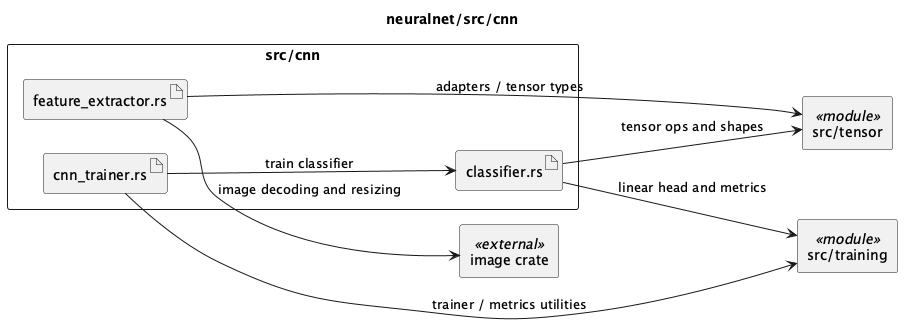

The diagram above was rendered by PlantUML. Its source (embedded in the PNG):
@startuml
left to right direction
skinparam packageStyle rectangle
skinparam shadowing false
skinparam monochrome true
skinparam componentStyle rectangle

title neuralnet/src/cnn

package "src/cnn" {
  artifact "classifier.rs" as classifier
  artifact "feature_extractor.rs" as extractor
  artifact "cnn_trainer.rs" as trainer
}

component "src/tensor" as tensor <<module>>
component "src/training" as training <<module>>
component "image crate" as image <<external>>

extractor --> tensor : adapters / tensor types
extractor --> image : image decoding and resizing
classifier --> tensor : tensor ops and shapes
classifier --> training : linear head and metrics
trainer --> classifier : train classifier
trainer --> training : trainer / metrics utilities
@enduml